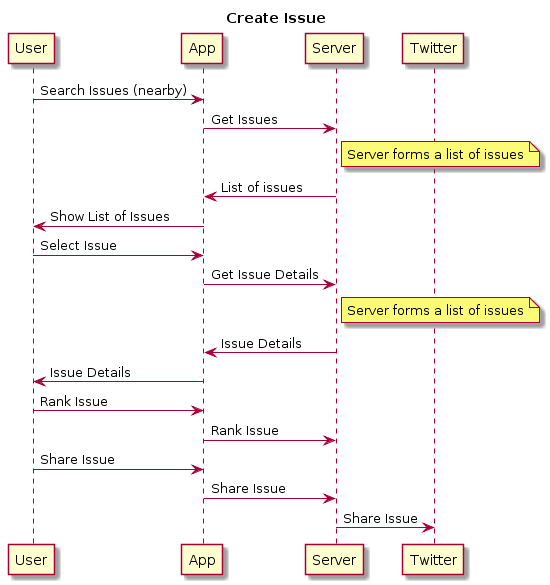

The diagram above was rendered by PlantUML. Its source (embedded in the PNG):
@startuml

'TODO

title Create Issue

User->App: Search Issues (nearby)
App->Server: Get Issues
note right of Server: Server forms a list of issues
Server->App: List of issues
App->User: Show List of Issues
User->App: Select Issue
App->Server: Get Issue Details
note right of Server: Server forms a list of issues
Server->App: Issue Details
App->User: Issue Details
User->App: Rank Issue
App->Server: Rank Issue
User->App: Share Issue
App->Server: Share Issue
Server->Twitter: Share Issue

@enduml